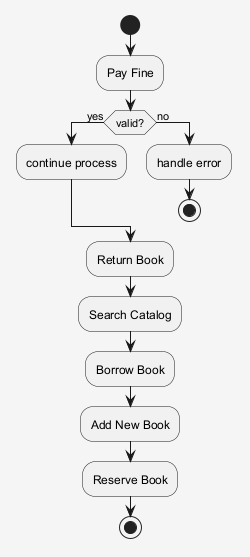

The diagram above was rendered by PlantUML. Its source (embedded in the PNG):
@startuml
skinparam shadowing false
skinparam backgroundColor #F5F5F5
start
:Pay Fine;
if (valid?) then (yes)
:continue process;
else (no)
:handle error;
stop
endif
:Return Book;
:Search Catalog;
:Borrow Book;
:Add New Book;
:Reserve Book;
stop
@enduml